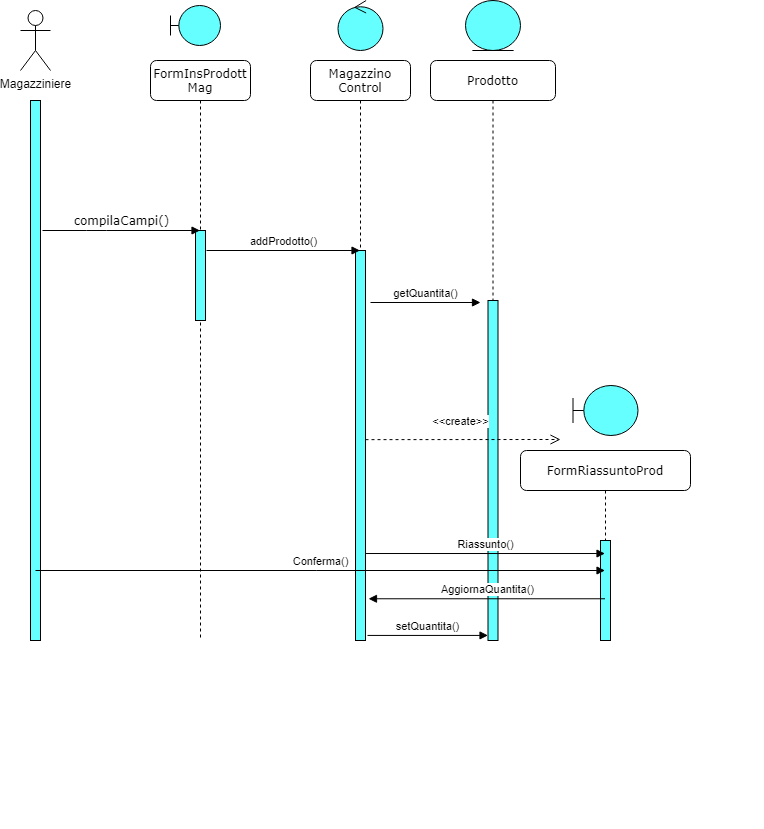

The diagram above was exported from draw.io. Its source (the exported page's mxGraphModel, read from the mxfile embedded in the PNG):
<mxGraphModel dx="868" dy="492" grid="1" gridSize="10" guides="1" tooltips="1" connect="1" arrows="1" fold="1" page="1" pageScale="1" pageWidth="1100" pageHeight="850" background="#ffffff" math="0" shadow="0">
  <root>
    <mxCell id="0" />
    <mxCell id="1" parent="0" />
    <mxCell id="7baba1c4bc27f4b0-2" value="FormInsProdott&lt;br&gt;Mag" style="shape=umlLifeline;perimeter=lifelinePerimeter;whiteSpace=wrap;html=1;container=1;collapsible=0;recursiveResize=0;outlineConnect=0;rounded=1;shadow=0;comic=0;labelBackgroundColor=none;strokeWidth=1;fontFamily=Verdana;fontSize=12;align=center;" parent="1" vertex="1">
      <mxGeometry x="240" y="100" width="100" height="580" as="geometry" />
    </mxCell>
    <mxCell id="7baba1c4bc27f4b0-10" value="" style="html=1;points=[];perimeter=orthogonalPerimeter;rounded=0;shadow=0;comic=0;labelBackgroundColor=none;strokeWidth=1;fontFamily=Verdana;fontSize=12;align=center;fillColor=#66FFFF;" parent="7baba1c4bc27f4b0-2" vertex="1">
      <mxGeometry x="45" y="170" width="10" height="90" as="geometry" />
    </mxCell>
    <mxCell id="sH8My4Nuk2cVDS_fJ5RP-1" value="Magazziniere" style="shape=umlActor;verticalLabelPosition=bottom;verticalAlign=top;html=1;outlineConnect=0;" parent="1" vertex="1">
      <mxGeometry x="110" y="50" width="30" height="60" as="geometry" />
    </mxCell>
    <mxCell id="sH8My4Nuk2cVDS_fJ5RP-3" value="" style="html=1;points=[];perimeter=orthogonalPerimeter;rounded=0;shadow=0;comic=0;labelBackgroundColor=none;strokeWidth=1;fontFamily=Verdana;fontSize=12;align=center;fillColor=#66FFFF;" parent="1" vertex="1">
      <mxGeometry x="120" y="140" width="10" height="540" as="geometry" />
    </mxCell>
    <mxCell id="sH8My4Nuk2cVDS_fJ5RP-10" value="Magazzino&lt;br&gt;Control" style="shape=umlLifeline;perimeter=lifelinePerimeter;whiteSpace=wrap;html=1;container=1;collapsible=0;recursiveResize=0;outlineConnect=0;rounded=1;shadow=0;comic=0;labelBackgroundColor=none;strokeWidth=1;fontFamily=Verdana;fontSize=12;align=center;" parent="1" vertex="1">
      <mxGeometry x="400" y="100" width="100" height="580" as="geometry" />
    </mxCell>
    <mxCell id="sH8My4Nuk2cVDS_fJ5RP-11" value="" style="html=1;points=[];perimeter=orthogonalPerimeter;rounded=0;shadow=0;comic=0;labelBackgroundColor=none;strokeWidth=1;fontFamily=Verdana;fontSize=12;align=center;fillColor=#66FFFF;" parent="sH8My4Nuk2cVDS_fJ5RP-10" vertex="1">
      <mxGeometry x="45" y="190" width="10" height="390" as="geometry" />
    </mxCell>
    <mxCell id="sH8My4Nuk2cVDS_fJ5RP-13" value="compilaCampi()" style="html=1;verticalAlign=bottom;endArrow=block;labelBackgroundColor=none;fontFamily=Verdana;fontSize=12;edgeStyle=elbowEdgeStyle;elbow=vertical;" parent="1" target="7baba1c4bc27f4b0-2" edge="1">
      <mxGeometry relative="1" as="geometry">
        <mxPoint x="132" y="270" as="sourcePoint" />
        <mxPoint x="260" y="271" as="targetPoint" />
        <Array as="points" />
      </mxGeometry>
    </mxCell>
    <mxCell id="sH8My4Nuk2cVDS_fJ5RP-15" value="addProdotto()" style="html=1;verticalAlign=bottom;endArrow=block;" parent="1" target="sH8My4Nuk2cVDS_fJ5RP-10" edge="1">
      <mxGeometry width="80" relative="1" as="geometry">
        <mxPoint x="296" y="290" as="sourcePoint" />
        <mxPoint x="420" y="290" as="targetPoint" />
      </mxGeometry>
    </mxCell>
    <mxCell id="sH8My4Nuk2cVDS_fJ5RP-17" value="getQuantita()" style="html=1;verticalAlign=bottom;endArrow=block;" parent="1" edge="1">
      <mxGeometry width="80" relative="1" as="geometry">
        <mxPoint x="460" y="342" as="sourcePoint" />
        <mxPoint x="570" y="342" as="targetPoint" />
      </mxGeometry>
    </mxCell>
    <mxCell id="sH8My4Nuk2cVDS_fJ5RP-18" value="Prodotto" style="shape=umlLifeline;perimeter=lifelinePerimeter;whiteSpace=wrap;html=1;container=1;collapsible=0;recursiveResize=0;outlineConnect=0;rounded=1;shadow=0;comic=0;labelBackgroundColor=none;strokeWidth=1;fontFamily=Verdana;fontSize=12;align=center;" parent="1" vertex="1">
      <mxGeometry x="520" y="100" width="125" height="580" as="geometry" />
    </mxCell>
    <mxCell id="sH8My4Nuk2cVDS_fJ5RP-19" value="" style="html=1;points=[];perimeter=orthogonalPerimeter;rounded=0;shadow=0;comic=0;labelBackgroundColor=none;strokeWidth=1;fontFamily=Verdana;fontSize=12;align=center;fillColor=#66FFFF;" parent="sH8My4Nuk2cVDS_fJ5RP-18" vertex="1">
      <mxGeometry x="57.5" y="240" width="10" height="340" as="geometry" />
    </mxCell>
    <mxCell id="sH8My4Nuk2cVDS_fJ5RP-38" style="edgeStyle=orthogonalEdgeStyle;rounded=0;orthogonalLoop=1;jettySize=auto;html=1;exitX=0.5;exitY=1;exitDx=0;exitDy=0;" parent="1" edge="1">
      <mxGeometry relative="1" as="geometry">
        <mxPoint x="845" y="860" as="sourcePoint" />
        <mxPoint x="845" y="860" as="targetPoint" />
      </mxGeometry>
    </mxCell>
    <mxCell id="0qIgahLn8RnxLVcaG4aQ-4" value="FormRiassuntoProd" style="shape=umlLifeline;perimeter=lifelinePerimeter;whiteSpace=wrap;html=1;container=1;collapsible=0;recursiveResize=0;outlineConnect=0;rounded=1;shadow=0;comic=0;labelBackgroundColor=none;strokeWidth=1;fontFamily=Verdana;fontSize=12;align=center;" parent="1" vertex="1">
      <mxGeometry x="610" y="490" width="170" height="150" as="geometry" />
    </mxCell>
    <mxCell id="0qIgahLn8RnxLVcaG4aQ-5" value="" style="html=1;points=[];perimeter=orthogonalPerimeter;rounded=0;shadow=0;comic=0;labelBackgroundColor=none;strokeWidth=1;fontFamily=Verdana;fontSize=12;align=center;fillColor=#66FFFF;" parent="0qIgahLn8RnxLVcaG4aQ-4" vertex="1">
      <mxGeometry x="80" y="90" width="10" height="100" as="geometry" />
    </mxCell>
    <mxCell id="0qIgahLn8RnxLVcaG4aQ-11" value="" style="shape=umlBoundary;whiteSpace=wrap;html=1;fillColor=#66FFFF;" parent="1" vertex="1">
      <mxGeometry x="260" y="45" width="50" height="40" as="geometry" />
    </mxCell>
    <mxCell id="0qIgahLn8RnxLVcaG4aQ-12" value="" style="ellipse;shape=umlControl;whiteSpace=wrap;html=1;fillColor=#66FFFF;" parent="1" vertex="1">
      <mxGeometry x="427.5" y="40" width="45" height="50" as="geometry" />
    </mxCell>
    <mxCell id="0qIgahLn8RnxLVcaG4aQ-13" value="" style="ellipse;shape=umlEntity;whiteSpace=wrap;html=1;fillColor=#66FFFF;" parent="1" vertex="1">
      <mxGeometry x="555" y="40" width="55" height="50" as="geometry" />
    </mxCell>
    <mxCell id="0qIgahLn8RnxLVcaG4aQ-14" value="" style="shape=umlBoundary;whiteSpace=wrap;html=1;fillColor=#66FFFF;" parent="1" vertex="1">
      <mxGeometry x="662.5" y="425" width="65" height="50" as="geometry" />
    </mxCell>
    <mxCell id="MEzNawDrW4NFNghGx_fj-1" value="Riassunto()" style="html=1;verticalAlign=bottom;endArrow=block;exitX=1;exitY=0.777;exitDx=0;exitDy=0;exitPerimeter=0;" parent="1" source="sH8My4Nuk2cVDS_fJ5RP-11" target="0qIgahLn8RnxLVcaG4aQ-4" edge="1">
      <mxGeometry width="80" relative="1" as="geometry">
        <mxPoint x="450" y="480" as="sourcePoint" />
        <mxPoint x="560" y="480" as="targetPoint" />
      </mxGeometry>
    </mxCell>
    <mxCell id="MEzNawDrW4NFNghGx_fj-5" value="AggiornaQuantita()" style="html=1;verticalAlign=bottom;endArrow=block;entryX=1.3;entryY=0.893;entryDx=0;entryDy=0;entryPerimeter=0;" parent="1" source="0qIgahLn8RnxLVcaG4aQ-4" target="sH8My4Nuk2cVDS_fJ5RP-11" edge="1">
      <mxGeometry width="80" relative="1" as="geometry">
        <mxPoint x="470" y="352" as="sourcePoint" />
        <mxPoint x="580" y="352" as="targetPoint" />
      </mxGeometry>
    </mxCell>
    <mxCell id="LHJ3WhplbaEIWq7N5d2U-4" value="setQuantita()" style="html=1;verticalAlign=bottom;endArrow=block;exitX=1.2;exitY=0.987;exitDx=0;exitDy=0;exitPerimeter=0;" parent="1" source="sH8My4Nuk2cVDS_fJ5RP-11" target="sH8My4Nuk2cVDS_fJ5RP-19" edge="1">
      <mxGeometry width="80" relative="1" as="geometry">
        <mxPoint x="704.5" y="648.27" as="sourcePoint" />
        <mxPoint x="468" y="648.27" as="targetPoint" />
      </mxGeometry>
    </mxCell>
    <mxCell id="LHJ3WhplbaEIWq7N5d2U-5" value="&amp;lt;&amp;lt;create&amp;gt;&amp;gt;" style="html=1;verticalAlign=bottom;endArrow=open;dashed=1;endSize=8;exitX=1;exitY=0.485;exitDx=0;exitDy=0;exitPerimeter=0;" parent="1" source="sH8My4Nuk2cVDS_fJ5RP-11" edge="1">
      <mxGeometry x="-0.0256" y="9" relative="1" as="geometry">
        <mxPoint x="600" y="390" as="sourcePoint" />
        <mxPoint x="650" y="479" as="targetPoint" />
        <mxPoint as="offset" />
      </mxGeometry>
    </mxCell>
    <mxCell id="s9p1NZjPNTyTpY-gzZ1L-1" value="Conferma()" style="html=1;verticalAlign=bottom;endArrow=block;" edge="1" parent="1" target="0qIgahLn8RnxLVcaG4aQ-4">
      <mxGeometry width="80" relative="1" as="geometry">
        <mxPoint x="125" y="610" as="sourcePoint" />
        <mxPoint x="704.5" y="603.03" as="targetPoint" />
      </mxGeometry>
    </mxCell>
  </root>
</mxGraphModel>